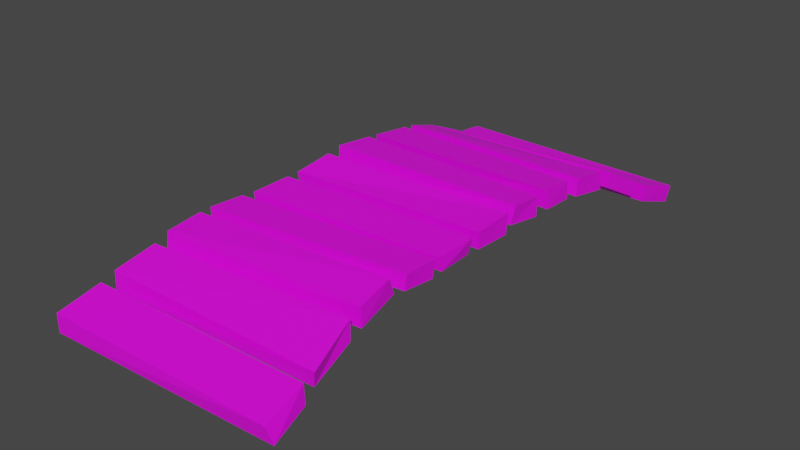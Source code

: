 # Source: Bridge.blend  (saved by Blender 2.90.8; exported with 4.5.12 LTS)
import bpy
from mathutils import Matrix  # noqa: F401  (used for matrix-valued properties, if any)

bpy.ops.wm.read_factory_settings(use_empty=True)
scene = bpy.context.scene
scene.name = 'Scene'

# ---- collections
col_collection = bpy.data.collections.new('Collection'); scene.collection.children.link(col_collection)

# ---- images (referenced by path relative to the original .blend; pixels are not part of the script)
import os
ASSET_DIR = os.environ.get("B2B_ASSET_DIR", "")  # directory of the original .blend (textures are referenced by path, not embedded)
HERE = os.path.dirname(os.path.abspath(__file__))  # packed textures are extracted next to this script under _unpacked/

def load_image(name, relpath, width, height, colorspace="sRGB"):
    """Load a texture the original file referenced (path relative to the .blend, or extracted next to this script)."""
    p = next((c for c in (os.path.join(HERE, relpath), os.path.join(ASSET_DIR, relpath)) if relpath and os.path.exists(c)), "")
    if p:
        img = bpy.data.images.load(p, check_existing=True)
        img.name = name
    else:  # same state as the original file: an image datablock whose file is absent (Cycles renders it pink)
        img = bpy.data.images.new(name, width, height)
        img.source = "FILE"
        img.filepath = "//" + (relpath or name)
    img.colorspace_settings.name = colorspace
    return img
img_imphenziapalette01_256_gradient_png = load_image('ImphenziaPalette01-256-Gradient.png', 'ImphenziaPalette01-256-Gradient.png', 1024, 1024, 'sRGB')

# ---- materials (node trees are filled in below, after node groups)
mat_material_001 = bpy.data.materials.new('Material.001')
mat_material_001.use_transparent_shadow = False

# ---- material node trees
mat_material_001.use_nodes = True; mat_material_001.node_tree.nodes.clear()
_N = mat_material_001.node_tree.nodes; _L = mat_material_001.node_tree.links
n0 = _N.new('ShaderNodeBsdfPrincipled'); n0.name = 'Principled BSDF'; n0.location = (10, 300)
n0.distribution = 'GGX'
n0.subsurface_method = 'BURLEY'
n0.inputs[3].default_value = 1.45
n0.inputs[27].default_value = (0.0, 0.0, 0.0, 1.0)
n0.inputs[28].default_value = 1.0
n1 = _N.new('ShaderNodeOutputMaterial'); n1.name = 'Material Output'; n1.location = (300, 300)
n2 = _N.new('ShaderNodeTexImage'); n2.name = 'Image Texture'; n2.location = (-503, 160)
n2.image = img_imphenziapalette01_256_gradient_png
_L.new(n0.outputs[0], n1.inputs[0])
_L.new(n2.outputs[0], n0.inputs[0])
n1.is_active_output = True

# ---- world
world_world = bpy.data.worlds.new('World'); scene.world = world_world
world_world.use_nodes = True; world_world.node_tree.nodes.clear()
_N = world_world.node_tree.nodes; _L = world_world.node_tree.links
n0 = _N.new('ShaderNodeOutputWorld'); n0.name = 'World Output'; n0.location = (300, 300)
n1 = _N.new('ShaderNodeBackground'); n1.name = 'Background'; n1.location = (10, 300)
n1.inputs[0].default_value = (0.05088, 0.05088, 0.05088, 1.0)
_L.new(n1.outputs[0], n0.inputs[0])
n0.is_active_output = True
world_world.color = (0.05088, 0.05088, 0.05088)
world_world.use_sun_shadow = False
world_world.sun_shadow_jitter_overblur = 0.0

# ---- meshes
me_cube_002 = bpy.data.meshes.new('Cube.002')
me_cube_002.from_pydata([(1.07, -1.734, 0.2046), (1.047, -1.365, 0.2797), (1.144, -2.331, -0.04939), (1.062, -1.842, 0.1479), (-1.162, 2.485, -0.2765), (-1.176, 2.856, -0.3252), (-1.088, 1.971, -0.02496), (-1.13, 2.354, -0.1949), (-1.012, 1.426, 0.1738), (-1.059, 1.847, 0.0341), (-0.9932, 0.8296, 0.2584), (-1.007, 1.304, 0.1907), (-1.017, 0.2999, 0.3074), (-1.0, 0.7241, 0.2673), (-1.085, -0.2249, 0.1799), (-1.03, 0.1522, 0.2634), (-1.105, -0.7869, 0.166), (-1.072, -0.3721, 0.1873), (-1.157, -1.275, 0.1792), (-1.133, -0.9059, 0.1664), (-1.182, -1.754, 0.1176), (-1.17, -1.388, 0.1645), (-1.263, -2.293, -0.077), (-1.205, -1.892, 0.03881), (-1.044, 1.936, -0.1632), (1.118, 1.912, -0.0989), (1.213, 2.33, -0.332), (-1.153, 2.338, -0.359), (-1.022, 1.429, -0.01065), (1.096, 1.337, 0.01144), (1.108, 1.777, -0.07018), (-1.072, 1.821, -0.1388), (-0.9879, 0.8701, 0.06607), (1.106, 0.8185, 0.07301), (1.074, 1.206, 0.02816), (-1.007, 1.315, 0.02354), (-1.017, 0.293, 0.1294), (1.062, 0.287, 0.1047), (1.089, 0.6567, 0.05666), (-1.004, 0.7249, 0.1006), (-1.057, -0.2177, 0.04133), (1.078, -0.2192, 0.07431), (1.098, 0.1583, 0.07365), (-1.006, 0.1875, 0.1247), (-1.084, -0.7812, 0.02101), (1.071, -0.7248, 0.07118), (1.053, -0.3367, 0.06842), (-1.099, -0.3758, 0.03849), (-1.141, -1.279, 0.01149), (1.066, -1.203, 0.09906), (1.072, -0.8491, 0.06004), (-1.123, -0.8822, 0.01225), (-1.183, -1.786, -0.1007), (1.085, -1.742, 0.0176), (1.034, -1.297, 0.1032), (-1.15, -1.417, 0.04776), (-1.257, -2.305, -0.2691), (1.106, -2.303, -0.213), (1.08, -1.868, -0.04081), (-1.221, -1.904, -0.1565), (-1.28, -2.893, -0.4252), (1.214, -2.836, -0.3816), (1.158, -2.451, -0.2703), (-1.252, -2.428, -0.3182), (-1.117, 2.455, -0.4293), (1.229, 2.472, -0.4213), (1.299, 2.869, -0.5489), (-1.145, 2.884, -0.5314), (1.069, -0.8226, 0.2322), (1.069, -1.181, 0.2435), (1.088, -0.3307, 0.2364), (1.06, -0.7417, 0.2082), (1.101, 0.1818, 0.2814), (1.084, -0.2304, 0.249), (1.081, 0.6675, 0.2558), (1.082, 0.3196, 0.2924), (1.061, 1.215, 0.21), (1.078, 0.8142, 0.265), (1.093, 1.764, 0.114), (1.089, 1.364, 0.1936), (1.215, 2.304, -0.153), (1.126, 1.915, 0.07303), (1.333, 2.879, -0.357), (1.25, 2.462, -0.2325), (-1.295, -2.884, -0.2421), (1.158, -2.863, -0.2227), (1.135, -2.439, -0.08947), (-1.242, -2.459, -0.1157)], [], [(24, 27, 26, 25), (28, 31, 30, 29), (32, 35, 34, 33), (36, 39, 38, 37), (40, 43, 42, 41), (44, 47, 46, 45), (48, 51, 50, 49), (52, 55, 54, 53), (56, 59, 58, 57), (60, 63, 62, 61), (64, 67, 66, 65), (45, 46, 70, 71), (52, 53, 0, 20), (49, 50, 68, 69), (26, 27, 7, 80), (46, 47, 17, 70), (53, 54, 1, 0), (24, 25, 81, 6), (44, 45, 71, 16), (64, 65, 83, 4), (57, 58, 3, 2), (66, 67, 5, 82), (67, 64, 4, 5), (38, 39, 13, 74), (63, 60, 84, 87), (58, 59, 23, 3), (27, 24, 6, 7), (36, 37, 75, 12), (61, 62, 86, 85), (56, 57, 2, 22), (31, 28, 8, 9), (60, 61, 85, 84), (30, 31, 9, 78), (35, 32, 10, 11), (50, 51, 19, 68), (65, 66, 82, 83), (28, 29, 79, 8), (39, 36, 12, 13), (48, 49, 69, 18), (25, 26, 80, 81), (43, 40, 14, 15), (29, 30, 78, 79), (42, 43, 15, 72), (47, 44, 16, 17), (4, 83, 82, 5), (84, 85, 86, 87), (22, 2, 3, 23), (20, 0, 1, 21), (18, 69, 68, 19), (16, 71, 70, 17), (14, 73, 72, 15), (12, 75, 74, 13), (10, 77, 76, 11), (8, 79, 78, 9), (6, 81, 80, 7), (32, 33, 77, 10), (59, 56, 22, 23), (54, 55, 21, 1), (41, 42, 72, 73), (34, 35, 11, 76), (55, 52, 20, 21), (37, 38, 74, 75), (51, 48, 18, 19), (62, 63, 87, 86), (40, 41, 73, 14), (33, 34, 76, 77)])
_uv = me_cube_002.uv_layers.new(name='UVMap')
_uv.uv.foreach_set('vector', [0.9569, 0.6018, 0.9569, 0.6018, 0.9569, 0.6018, 0.9569, 0.6018, 0.9569, 0.6018, 0.9569, 0.6018, 0.9569, 0.6018, 0.9569, 0.6018, 0.9569, 0.6018, 0.9569, 0.6018, 0.9569, 0.6018, 0.9569, 0.6018, 0.9569, 0.6018, 0.9569, 0.6018, 0.9569, 0.6018, 0.9569, 0.6018, 0.9569, 0.6018, 0.9569, 0.6018, 0.9569, 0.6018, 0.9569, 0.6018, 0.9569, 0.6018, 0.9569, 0.6018, 0.9569, 0.6018, 0.9569, 0.6018, 0.9569, 0.6018, 0.9569, 0.6018, 0.9569, 0.6018, 0.9569, 0.6018, 0.9569, 0.6018, 0.9569, 0.6018, 0.9569, 0.6018, 0.9569, 0.6018, 0.9569, 0.6018, 0.9569, 0.6018, 0.9569, 0.6018, 0.9569, 0.6018, 0.9569, 0.6018, 0.9569, 0.6018, 0.9569, 0.6018, 0.9569, 0.6018, 0.9569, 0.6018, 0.9569, 0.6018, 0.9569, 0.6018, 0.9569, 0.6018, 0.9569, 0.6018, 0.9569, 0.6018, 0.9569, 0.6018, 0.9569, 0.6018, 0.9569, 0.6018, 0.9569, 0.6018, 0.9569, 0.6018, 0.9569, 0.6018, 0.9569, 0.6018, 0.9569, 0.6018, 0.9569, 0.6018, 0.9569, 0.6018, 0.9569, 0.6018, 0.9569, 0.6018, 0.9569, 0.6018, 0.9569, 0.6018, 0.9569, 0.6018, 0.9569, 0.6018, 0.9569, 0.6018, 0.9569, 0.6018, 0.9569, 0.6018, 0.9569, 0.6018, 0.9569, 0.6018, 0.9569, 0.6018, 0.9569, 0.6018, 0.9569, 0.6018, 0.9569, 0.6018, 0.9569, 0.6018, 0.9569, 0.6018, 0.9569, 0.6018, 0.9569, 0.6018, 0.9569, 0.6018, 0.9569, 0.6018, 0.9569, 0.6018, 0.9569, 0.6018, 0.9569, 0.6018, 0.9569, 0.6018, 0.9569, 0.6018, 0.9569, 0.6018, 0.9569, 0.6018, 0.9569, 0.6018, 0.9569, 0.6018, 0.9569, 0.6018, 0.9569, 0.6018, 0.9569, 0.6018, 0.9569, 0.6018, 0.9569, 0.6018, 0.9569, 0.6018, 0.9569, 0.6018, 0.9569, 0.6018, 0.9569, 0.6018, 0.9569, 0.6018, 0.9569, 0.6018, 0.9569, 0.6018, 0.9569, 0.6018, 0.9569, 0.6018, 0.9569, 0.6018, 0.9569, 0.6018, 0.9569, 0.6018, 0.9569, 0.6018, 0.9569, 0.6018, 0.9569, 0.6018, 0.9569, 0.6018, 0.9569, 0.6018, 0.9569, 0.6018, 0.9569, 0.6018, 0.9569, 0.6018, 0.9569, 0.6018, 0.9569, 0.6018, 0.9569, 0.6018, 0.9569, 0.6018, 0.9569, 0.6018, 0.9569, 0.6018, 0.9569, 0.6018, 0.9569, 0.6018, 0.9569, 0.6018, 0.9569, 0.6018, 0.9569, 0.6018, 0.9569, 0.6018, 0.9569, 0.6018, 0.9569, 0.6018, 0.9569, 0.6018, 0.9569, 0.6018, 0.9569, 0.6018, 0.9569, 0.6018, 0.9569, 0.6018, 0.9569, 0.6018, 0.9569, 0.6018, 0.9569, 0.6018, 0.9569, 0.6018, 0.9569, 0.6018, 0.9569, 0.6018, 0.9569, 0.6018, 0.9569, 0.6018, 0.9569, 0.6018, 0.9569, 0.6018, 0.9569, 0.6018, 0.9569, 0.6018, 0.9569, 0.6018, 0.9569, 0.6018, 0.9569, 0.6018, 0.9569, 0.6018, 0.9569, 0.6018, 0.9569, 0.6018, 0.9569, 0.6018, 0.9569, 0.6018, 0.9569, 0.6018, 0.9569, 0.6018, 0.9569, 0.6018, 0.9569, 0.6018, 0.9569, 0.6018, 0.9569, 0.6018, 0.9569, 0.6018, 0.9569, 0.6018, 0.9569, 0.6018, 0.9569, 0.6018, 0.9569, 0.6018, 0.9569, 0.6018, 0.9569, 0.6018, 0.9569, 0.6018, 0.9569, 0.6018, 0.9569, 0.6018, 0.9569, 0.6018, 0.9569, 0.6018, 0.9569, 0.6018, 0.9569, 0.6018, 0.9569, 0.6018, 0.9569, 0.6018, 0.9569, 0.6018, 0.9569, 0.6018, 0.9569, 0.6018, 0.9569, 0.6018, 0.9569, 0.6018, 0.9569, 0.6018, 0.9569, 0.6018, 0.9569, 0.6018, 0.9569, 0.6018, 0.9569, 0.6018, 0.9569, 0.6018, 0.9569, 0.6018, 0.9569, 0.6018, 0.9569, 0.6018, 0.9569, 0.6018, 0.9569, 0.6018, 0.9569, 0.6018, 0.9569, 0.6018, 0.9569, 0.6018, 0.9569, 0.6018, 0.9569, 0.6018, 0.9569, 0.6018, 0.9569, 0.6018, 0.9569, 0.6018, 0.9569, 0.6018, 0.9569, 0.6018, 0.9569, 0.6018, 0.9569, 0.6018, 0.9569, 0.6018, 0.9569, 0.6018, 0.9569, 0.6018, 0.9569, 0.6018, 0.9569, 0.6018, 0.9569, 0.6018, 0.9569, 0.6018, 0.9569, 0.6018, 0.9569, 0.6018, 0.9569, 0.6018, 0.9569, 0.6018, 0.9569, 0.6018, 0.9569, 0.6018, 0.9569, 0.6018, 0.9569, 0.6018, 0.9569, 0.6018, 0.9569, 0.6018, 0.9569, 0.6018, 0.9569, 0.6018, 0.9569, 0.6018, 0.9569, 0.6018, 0.9569, 0.6018, 0.9569, 0.6018, 0.9569, 0.6018, 0.9569, 0.6018, 0.9569, 0.6018, 0.9569, 0.6018, 0.9569, 0.6018, 0.9569, 0.6018, 0.9569, 0.6018, 0.9569, 0.6018, 0.9569, 0.6018, 0.9569, 0.6018, 0.9569, 0.6018, 0.9569, 0.6018, 0.9569, 0.6018, 0.9569, 0.6018, 0.9569, 0.6018, 0.9569, 0.6018, 0.9569, 0.6018, 0.9569, 0.6018, 0.9569, 0.6018, 0.9569, 0.6018, 0.9569, 0.6018, 0.9569, 0.6018, 0.9569, 0.6018, 0.9569, 0.6018, 0.9569, 0.6018, 0.9569, 0.6018, 0.9569, 0.6018, 0.9569, 0.6018, 0.9569, 0.6018, 0.9569, 0.6018, 0.9569, 0.6018, 0.9569, 0.6018, 0.9569, 0.6018, 0.9569, 0.6018, 0.9569, 0.6018, 0.9569, 0.6018, 0.9569, 0.6018, 0.9569, 0.6018, 0.9569, 0.6018, 0.9569, 0.6018, 0.9569, 0.6018])
me_cube_002.materials.append(mat_material_001)
me_cube_002.use_remesh_fix_poles = True
me_cube_002.use_remesh_preserve_attributes = False
me_cube_002.use_mirror_vertex_groups = False
me_cube_002.update()

# ---- objects
ob_cube_001 = bpy.data.objects.new('Cube.001', me_cube_002)

# ---- transforms, parenting, visibility, modifiers, constraints
ob_cube_001.location = (0.0, 0.0, 0.0)
ob_cube_001.lineart.crease_threshold = 0.0

# ---- collection membership
col_collection.objects.link(ob_cube_001)

# ---- scene / render settings (as saved in the file)
scene.frame_start = 1; scene.frame_end = 250; scene.frame_set(1)
scene.render.engine = 'BLENDER_EEVEE_NEXT'
scene.cycles.use_denoising = False
scene.cycles.samples = 128
scene.cycles.sampling_pattern = 'TABULATED_SOBOL'
scene.cycles.use_adaptive_sampling = False
scene.cycles.use_light_tree = False
scene.view_settings.view_transform = 'Filmic'
bpy.context.view_layer.update()

# ---- added for rendering (the .blend has no active camera and no usable light): camera, sun
cam_auto = bpy.data.cameras.new('AutoCamera')
cam_auto.lens = 50.0
cam_auto.sensor_width = 36.0
cam_auto.clip_end = 1000.0
ob_auto_camera = bpy.data.objects.new('AutoCamera', cam_auto)
scene.collection.objects.link(ob_auto_camera)
ob_auto_camera.location = (5.94485, -7.11508, 4.61973)
ob_auto_camera.rotation_euler = (1.09748, -7.21219e-08, 0.694738)
scene.camera = ob_auto_camera
light_auto_sun = bpy.data.lights.new('AutoSun', 'SUN')
light_auto_sun.energy = 3.0
light_auto_sun.angle = 0.0523599
ob_auto_sun = bpy.data.objects.new('AutoSun', light_auto_sun)
scene.collection.objects.link(ob_auto_sun)
ob_auto_sun.rotation_euler = (0.872665, 0.174533, 0.523599)
bpy.context.view_layer.update()
